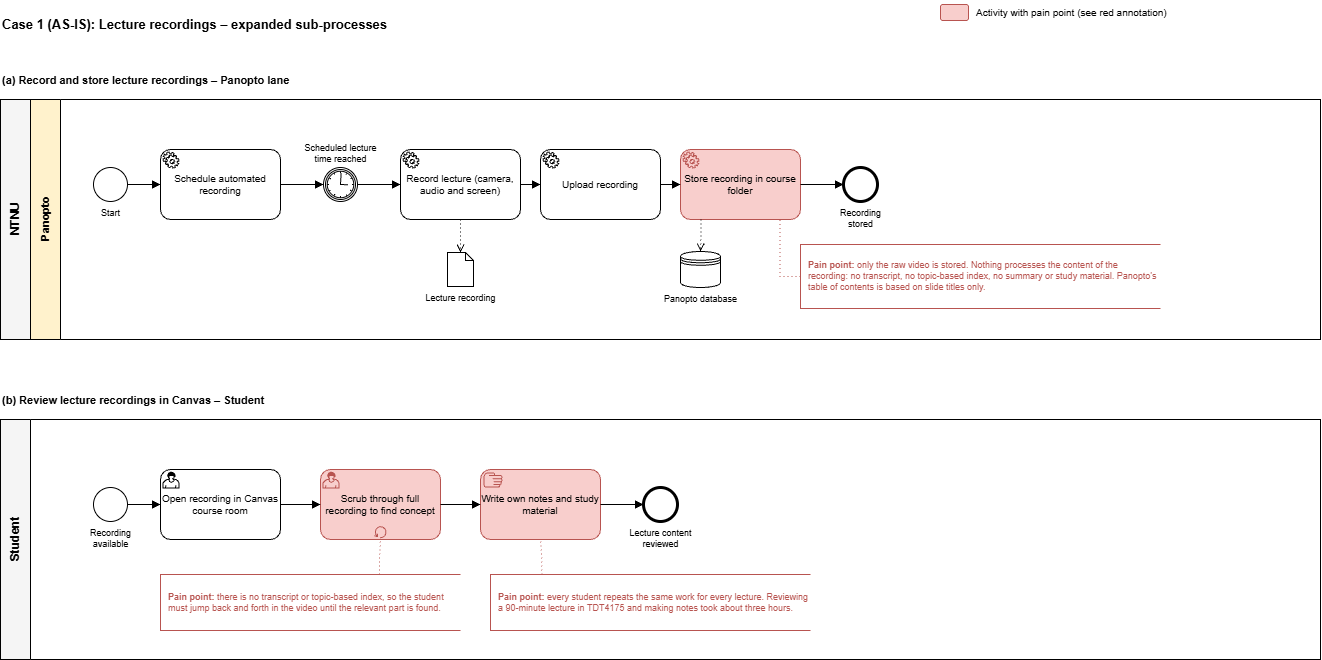

The diagram above was exported from draw.io. Its source (the exported page's mxGraphModel, read from the mxfile embedded in the PNG):
<mxGraphModel dx="1661" dy="1306" grid="1" gridSize="10" guides="1" tooltips="1" connect="1" arrows="1" fold="1" page="0" pageScale="1" pageWidth="827" pageHeight="1169" math="0" shadow="0">
  <root>
    <mxCell id="0" />
    <mxCell id="1" parent="0" />
    <mxCell id="title" parent="1" style="text;html=1;align=left;verticalAlign=middle;fontSize=13;whiteSpace=wrap;" value="&lt;b&gt;Case 1 (AS-IS): Lecture recordings – expanded sub-processes&lt;/b&gt;" vertex="1">
      <mxGeometry height="30" width="900" y="-50" as="geometry" />
    </mxCell>
    <mxCell id="lg1" parent="1" style="rounded=1;whiteSpace=wrap;html=1;fillColor=#f8cecc;strokeColor=#b85450;" value="" vertex="1">
      <mxGeometry height="16" width="28" x="940" y="-55" as="geometry" />
    </mxCell>
    <mxCell id="lt2" parent="1" style="text;html=1;align=left;verticalAlign=middle;fontSize=10;" value="Activity with pain point (see red annotation)" vertex="1">
      <mxGeometry height="24" width="330" x="974" y="-59" as="geometry" />
    </mxCell>
    <mxCell id="x3" parent="1" style="text;html=1;align=left;verticalAlign=middle;fontSize=11;whiteSpace=wrap;" value="&lt;b&gt;(a) Record and store lecture recordings – Panopto lane&lt;/b&gt;" vertex="1">
      <mxGeometry height="26" width="1320" y="8" as="geometry" />
    </mxCell>
    <mxCell id="pool4" parent="1" style="swimlane;html=1;startSize=30;horizontal=0;fillColor=#f5f5f5;swimlaneFillColor=#ffffff;fontStyle=1;fontSize=12;strokeColor=#000000;collapsible=0;" value="NTNU" vertex="1">
      <mxGeometry height="240" width="1320" y="40" as="geometry" />
    </mxCell>
    <mxCell id="lane5" parent="pool4" style="swimlane;html=1;startSize=30;horizontal=0;fillColor=#fff2cc;swimlaneFillColor=#ffffff;fontStyle=1;fontSize=11;strokeColor=#000000;collapsible=0;" value="Panopto" vertex="1">
      <mxGeometry height="240" width="1290" x="30" as="geometry" />
    </mxCell>
    <mxCell id="e6" parent="lane5" style="shape=mxgraph.bpmn.event;html=1;labelBackgroundColor=none;perimeter=ellipsePerimeter;outlineConnect=0;aspect=fixed;fontSize=9;outline=standard;symbol=general;verticalLabelPosition=bottom;verticalAlign=top;align=center;" value="Start" vertex="1">
      <mxGeometry height="34" width="34" x="63" y="68" as="geometry" />
    </mxCell>
    <mxCell id="t7" parent="lane5" style="shape=mxgraph.bpmn.task2;whiteSpace=wrap;rectStyle=rounded;size=10;html=1;fontSize=10;taskMarker=service;" value="Schedule automated recording" vertex="1">
      <mxGeometry height="70" width="120" x="130" y="50" as="geometry" />
    </mxCell>
    <mxCell id="e8" parent="lane5" style="shape=mxgraph.bpmn.event;html=1;labelBackgroundColor=none;perimeter=ellipsePerimeter;outlineConnect=0;aspect=fixed;fontSize=9;outline=catching;symbol=timer;verticalLabelPosition=top;verticalAlign=bottom;align=center;" value="Scheduled lecture&lt;br&gt;time reached" vertex="1">
      <mxGeometry height="34" width="34" x="293" y="68" as="geometry" />
    </mxCell>
    <mxCell id="t9" parent="lane5" style="shape=mxgraph.bpmn.task2;whiteSpace=wrap;rectStyle=rounded;size=10;html=1;fontSize=10;taskMarker=service;" value="Record lecture (camera, audio and screen)" vertex="1">
      <mxGeometry height="70" width="120" x="370" y="50" as="geometry" />
    </mxCell>
    <mxCell id="t10" parent="lane5" style="shape=mxgraph.bpmn.task2;whiteSpace=wrap;rectStyle=rounded;size=10;html=1;fontSize=10;taskMarker=service;" value="Upload recording" vertex="1">
      <mxGeometry height="70" width="120" x="510" y="50" as="geometry" />
    </mxCell>
    <mxCell id="t11" parent="lane5" style="shape=mxgraph.bpmn.task2;whiteSpace=wrap;rectStyle=rounded;size=10;html=1;fontSize=10;taskMarker=service;fillColor=#f8cecc;strokeColor=#b85450;" value="Store recording in course folder" vertex="1">
      <mxGeometry height="70" width="120" x="650" y="50" as="geometry" />
    </mxCell>
    <mxCell id="e12" parent="lane5" style="shape=mxgraph.bpmn.event;html=1;labelBackgroundColor=none;perimeter=ellipsePerimeter;outlineConnect=0;aspect=fixed;fontSize=9;outline=end;symbol=general;verticalLabelPosition=bottom;verticalAlign=top;align=center;" value="Recording&lt;br&gt;stored" vertex="1">
      <mxGeometry height="34" width="34" x="813" y="68" as="geometry" />
    </mxCell>
    <mxCell id="d13" parent="lane5" style="shape=note;size=8;html=1;backgroundOutline=1;labelPosition=center;verticalLabelPosition=bottom;align=center;verticalAlign=top;fontSize=9;" value="Lecture recording" vertex="1">
      <mxGeometry height="34" width="26" x="417" y="153" as="geometry" />
    </mxCell>
    <mxCell id="s14" parent="lane5" style="shape=datastore;html=1;labelPosition=center;verticalLabelPosition=bottom;align=center;verticalAlign=top;fontSize=9;" value="Panopto database" vertex="1">
      <mxGeometry height="36" width="40" x="650" y="152" as="geometry" />
    </mxCell>
    <mxCell id="n23" parent="lane5" style="html=1;shape=mxgraph.flowchart.annotation_1;align=left;verticalAlign=middle;whiteSpace=wrap;spacingLeft=6;pointerEvents=1;fontSize=9;strokeColor=#B85450;fontColor=#B85450;fillColor=none;" value="&lt;b&gt;Pain point:&lt;/b&gt; only the raw video is stored. Nothing processes the content of the recording: no transcript, no topic-based index, no summary or study material. Panopto's table of contents is based on slide titles only." vertex="1">
      <mxGeometry height="64" width="360" x="770" y="145" as="geometry" />
    </mxCell>
    <mxCell id="f15" edge="1" parent="1" source="e6" style="edgeStyle=orthogonalEdgeStyle;rounded=0;html=1;endArrow=block;endFill=1;fontSize=9;labelBackgroundColor=#ffffff;jumpStyle=arc;jumpSize=8;" target="t7" value="">
      <mxGeometry relative="1" as="geometry" />
    </mxCell>
    <mxCell id="f16" edge="1" parent="1" source="t7" style="edgeStyle=orthogonalEdgeStyle;rounded=0;html=1;endArrow=block;endFill=1;fontSize=9;labelBackgroundColor=#ffffff;jumpStyle=arc;jumpSize=8;" target="e8" value="">
      <mxGeometry relative="1" as="geometry" />
    </mxCell>
    <mxCell id="f17" edge="1" parent="1" source="e8" style="edgeStyle=orthogonalEdgeStyle;rounded=0;html=1;endArrow=block;endFill=1;fontSize=9;labelBackgroundColor=#ffffff;jumpStyle=arc;jumpSize=8;" target="t9" value="">
      <mxGeometry relative="1" as="geometry" />
    </mxCell>
    <mxCell id="f18" edge="1" parent="1" source="t9" style="edgeStyle=orthogonalEdgeStyle;rounded=0;html=1;endArrow=block;endFill=1;fontSize=9;labelBackgroundColor=#ffffff;jumpStyle=arc;jumpSize=8;" target="t10" value="">
      <mxGeometry relative="1" as="geometry" />
    </mxCell>
    <mxCell id="f19" edge="1" parent="1" source="t10" style="edgeStyle=orthogonalEdgeStyle;rounded=0;html=1;endArrow=block;endFill=1;fontSize=9;labelBackgroundColor=#ffffff;jumpStyle=arc;jumpSize=8;" target="t11" value="">
      <mxGeometry relative="1" as="geometry" />
    </mxCell>
    <mxCell id="f20" edge="1" parent="1" source="t11" style="edgeStyle=orthogonalEdgeStyle;rounded=0;html=1;endArrow=block;endFill=1;fontSize=9;labelBackgroundColor=#ffffff;jumpStyle=arc;jumpSize=8;" target="e12" value="">
      <mxGeometry relative="1" as="geometry" />
    </mxCell>
    <mxCell id="f21" edge="1" parent="1" source="t9" style="edgeStyle=orthogonalEdgeStyle;rounded=0;html=1;dashed=1;dashPattern=1 3;endArrow=open;endFill=0;exitX=0.5;exitY=1;exitDx=0;exitDy=0;entryX=0.5;entryY=0;entryDx=0;entryDy=0;" target="d13" value="">
      <mxGeometry relative="1" as="geometry" />
    </mxCell>
    <mxCell id="f22" edge="1" parent="1" source="t11" style="edgeStyle=orthogonalEdgeStyle;rounded=0;html=1;dashed=1;dashPattern=1 3;endArrow=open;endFill=0;exitX=0.17;exitY=1;exitDx=0;exitDy=0;entryX=0.5;entryY=0;entryDx=0;entryDy=0;" target="s14" value="">
      <mxGeometry relative="1" as="geometry" />
    </mxCell>
    <mxCell id="f24" edge="1" parent="1" source="n23" style="edgeStyle=orthogonalEdgeStyle;rounded=0;html=1;dashed=1;dashPattern=1 3;strokeColor=#B85450;endArrow=none;endFill=0;exitX=0;exitY=0.5;exitDx=0;exitDy=0;entryX=0.83;entryY=1;entryDx=0;entryDy=0;" target="t11" value="">
      <mxGeometry relative="1" as="geometry">
        <Array as="points">
          <mxPoint x="780" y="217" />
        </Array>
      </mxGeometry>
    </mxCell>
    <mxCell id="x25" parent="1" style="text;html=1;align=left;verticalAlign=middle;fontSize=11;whiteSpace=wrap;" value="&lt;b&gt;(b) Review lecture recordings in Canvas – Student&lt;/b&gt;" vertex="1">
      <mxGeometry height="26" width="1320" y="328" as="geometry" />
    </mxCell>
    <mxCell id="pool26" parent="1" style="swimlane;html=1;startSize=30;horizontal=0;fillColor=#f5f5f5;swimlaneFillColor=#ffffff;fontStyle=1;fontSize=12;strokeColor=#000000;collapsible=0;" value="Student" vertex="1">
      <mxGeometry height="240" width="1320" y="360" as="geometry" />
    </mxCell>
    <mxCell id="e27" parent="pool26" style="shape=mxgraph.bpmn.event;html=1;labelBackgroundColor=none;perimeter=ellipsePerimeter;outlineConnect=0;aspect=fixed;fontSize=9;outline=standard;symbol=general;verticalLabelPosition=bottom;verticalAlign=top;align=center;" value="Recording&lt;br&gt;available" vertex="1">
      <mxGeometry height="34" width="34" x="93" y="68" as="geometry" />
    </mxCell>
    <mxCell id="t28" parent="pool26" style="shape=mxgraph.bpmn.task2;whiteSpace=wrap;rectStyle=rounded;size=10;html=1;fontSize=10;taskMarker=user;" value="Open recording in Canvas course room" vertex="1">
      <mxGeometry height="70" width="120" x="160" y="50" as="geometry" />
    </mxCell>
    <mxCell id="t29" parent="pool26" style="shape=mxgraph.bpmn.task2;whiteSpace=wrap;rectStyle=rounded;size=10;html=1;fontSize=10;taskMarker=user;isLoopStandard=1;fillColor=#f8cecc;strokeColor=#b85450;" value="Scrub through full recording to find concept" vertex="1">
      <mxGeometry height="70" width="120" x="320" y="50" as="geometry" />
    </mxCell>
    <mxCell id="t30" parent="pool26" style="shape=mxgraph.bpmn.task2;whiteSpace=wrap;rectStyle=rounded;size=10;html=1;fontSize=10;taskMarker=manual;fillColor=#f8cecc;strokeColor=#b85450;" value="Write own notes and study material" vertex="1">
      <mxGeometry height="70" width="120" x="480" y="50" as="geometry" />
    </mxCell>
    <mxCell id="e31" parent="pool26" style="shape=mxgraph.bpmn.event;html=1;labelBackgroundColor=none;perimeter=ellipsePerimeter;outlineConnect=0;aspect=fixed;fontSize=9;outline=end;symbol=general;verticalLabelPosition=bottom;verticalAlign=top;align=center;" value="Lecture content&lt;br&gt;reviewed" vertex="1">
      <mxGeometry height="34" width="34" x="643" y="68" as="geometry" />
    </mxCell>
    <mxCell id="n36" parent="pool26" style="html=1;shape=mxgraph.flowchart.annotation_1;align=left;verticalAlign=middle;whiteSpace=wrap;spacingLeft=6;pointerEvents=1;fontSize=9;strokeColor=#B85450;fontColor=#B85450;fillColor=none;" value="&lt;b&gt;Pain point:&lt;/b&gt; there is no transcript or topic-based index, so the student must jump back and forth in the video until the relevant part is found." vertex="1">
      <mxGeometry height="56" width="300" x="160" y="155" as="geometry" />
    </mxCell>
    <mxCell id="n37" parent="pool26" style="html=1;shape=mxgraph.flowchart.annotation_1;align=left;verticalAlign=middle;whiteSpace=wrap;spacingLeft=6;pointerEvents=1;fontSize=9;strokeColor=#B85450;fontColor=#B85450;fillColor=none;" value="&lt;b&gt;Pain point:&lt;/b&gt; every student repeats the same work for every lecture. Reviewing a 90-minute lecture in TDT4175 and making notes took about three hours." vertex="1">
      <mxGeometry height="56" width="320" x="490" y="155" as="geometry" />
    </mxCell>
    <mxCell id="f32" edge="1" parent="1" source="e27" style="edgeStyle=orthogonalEdgeStyle;rounded=0;html=1;endArrow=block;endFill=1;fontSize=9;labelBackgroundColor=#ffffff;jumpStyle=arc;jumpSize=8;" target="t28" value="">
      <mxGeometry relative="1" as="geometry" />
    </mxCell>
    <mxCell id="f33" edge="1" parent="1" source="t28" style="edgeStyle=orthogonalEdgeStyle;rounded=0;html=1;endArrow=block;endFill=1;fontSize=9;labelBackgroundColor=#ffffff;jumpStyle=arc;jumpSize=8;" target="t29" value="">
      <mxGeometry relative="1" as="geometry" />
    </mxCell>
    <mxCell id="f34" edge="1" parent="1" source="t29" style="edgeStyle=orthogonalEdgeStyle;rounded=0;html=1;endArrow=block;endFill=1;fontSize=9;labelBackgroundColor=#ffffff;jumpStyle=arc;jumpSize=8;" target="t30" value="">
      <mxGeometry relative="1" as="geometry" />
    </mxCell>
    <mxCell id="f35" edge="1" parent="1" source="t30" style="edgeStyle=orthogonalEdgeStyle;rounded=0;html=1;endArrow=block;endFill=1;fontSize=9;labelBackgroundColor=#ffffff;jumpStyle=arc;jumpSize=8;" target="e31" value="">
      <mxGeometry relative="1" as="geometry" />
    </mxCell>
    <mxCell id="f38" edge="1" parent="1" source="n36" style="edgeStyle=orthogonalEdgeStyle;rounded=0;html=1;dashed=1;dashPattern=1 3;strokeColor=#B85450;endArrow=none;endFill=0;exitX=0.73;exitY=0;exitDx=0;exitDy=0;entryX=0.5;entryY=1;entryDx=0;entryDy=0;" target="t29" value="">
      <mxGeometry relative="1" as="geometry" />
    </mxCell>
    <mxCell id="f39" edge="1" parent="1" source="n37" style="edgeStyle=orthogonalEdgeStyle;rounded=0;html=1;dashed=1;dashPattern=1 3;strokeColor=#B85450;endArrow=none;endFill=0;exitX=0.16;exitY=0;exitDx=0;exitDy=0;entryX=0.5;entryY=1;entryDx=0;entryDy=0;" target="t30" value="">
      <mxGeometry relative="1" as="geometry" />
    </mxCell>
  </root>
</mxGraphModel>